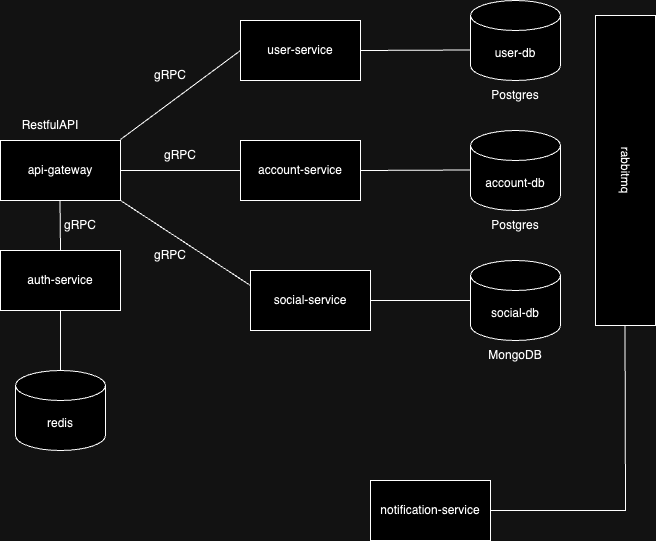

The diagram above was exported from draw.io. Its source (the exported page's mxGraphModel, read from the mxfile embedded in the PNG):
<mxGraphModel dx="954" dy="561" grid="1" gridSize="10" guides="1" tooltips="1" connect="1" arrows="1" fold="1" page="1" pageScale="1" pageWidth="850" pageHeight="1100" math="0" shadow="0">
  <root>
    <mxCell id="0" />
    <mxCell id="1" parent="0" />
    <mxCell id="ZavDPNtszzkhSb5k4lwu-1" value="api-gateway" style="rounded=0;whiteSpace=wrap;html=1;" vertex="1" parent="1">
      <mxGeometry x="150" y="220" width="120" height="60" as="geometry" />
    </mxCell>
    <mxCell id="ZavDPNtszzkhSb5k4lwu-2" value="user-service" style="rounded=0;whiteSpace=wrap;html=1;" vertex="1" parent="1">
      <mxGeometry x="390" y="100" width="120" height="60" as="geometry" />
    </mxCell>
    <mxCell id="ZavDPNtszzkhSb5k4lwu-3" value="user-db" style="shape=cylinder3;whiteSpace=wrap;html=1;boundedLbl=1;backgroundOutline=1;size=15;" vertex="1" parent="1">
      <mxGeometry x="620" y="80" width="90" height="80" as="geometry" />
    </mxCell>
    <mxCell id="ZavDPNtszzkhSb5k4lwu-4" value="account-service" style="rounded=0;whiteSpace=wrap;html=1;" vertex="1" parent="1">
      <mxGeometry x="390" y="220" width="120" height="60" as="geometry" />
    </mxCell>
    <mxCell id="ZavDPNtszzkhSb5k4lwu-5" value="account-db" style="shape=cylinder3;whiteSpace=wrap;html=1;boundedLbl=1;backgroundOutline=1;size=15;" vertex="1" parent="1">
      <mxGeometry x="620" y="210" width="90" height="80" as="geometry" />
    </mxCell>
    <mxCell id="ZavDPNtszzkhSb5k4lwu-6" value="redis" style="shape=cylinder3;whiteSpace=wrap;html=1;boundedLbl=1;backgroundOutline=1;size=15;" vertex="1" parent="1">
      <mxGeometry x="165" y="450" width="90" height="80" as="geometry" />
    </mxCell>
    <mxCell id="ZavDPNtszzkhSb5k4lwu-7" value="auth-service" style="rounded=0;whiteSpace=wrap;html=1;" vertex="1" parent="1">
      <mxGeometry x="150" y="330" width="120" height="60" as="geometry" />
    </mxCell>
    <mxCell id="ZavDPNtszzkhSb5k4lwu-8" value="" style="endArrow=none;html=1;rounded=0;" edge="1" parent="1">
      <mxGeometry width="50" height="50" relative="1" as="geometry">
        <mxPoint x="210" y="330" as="sourcePoint" />
        <mxPoint x="209.5" y="280" as="targetPoint" />
      </mxGeometry>
    </mxCell>
    <mxCell id="ZavDPNtszzkhSb5k4lwu-9" value="" style="endArrow=none;html=1;rounded=0;exitX=0.5;exitY=0;exitDx=0;exitDy=0;exitPerimeter=0;" edge="1" parent="1" source="ZavDPNtszzkhSb5k4lwu-6">
      <mxGeometry width="50" height="50" relative="1" as="geometry">
        <mxPoint x="210.5" y="440" as="sourcePoint" />
        <mxPoint x="210" y="390" as="targetPoint" />
      </mxGeometry>
    </mxCell>
    <mxCell id="ZavDPNtszzkhSb5k4lwu-11" value="" style="endArrow=none;html=1;rounded=0;exitX=0;exitY=0.5;exitDx=0;exitDy=0;entryX=1;entryY=0.5;entryDx=0;entryDy=0;" edge="1" parent="1" source="ZavDPNtszzkhSb5k4lwu-4" target="ZavDPNtszzkhSb5k4lwu-1">
      <mxGeometry width="50" height="50" relative="1" as="geometry">
        <mxPoint x="330.5" y="275" as="sourcePoint" />
        <mxPoint x="330" y="225" as="targetPoint" />
      </mxGeometry>
    </mxCell>
    <mxCell id="ZavDPNtszzkhSb5k4lwu-12" value="" style="endArrow=none;html=1;rounded=0;exitX=0;exitY=0.5;exitDx=0;exitDy=0;entryX=1;entryY=0.5;entryDx=0;entryDy=0;" edge="1" parent="1" source="ZavDPNtszzkhSb5k4lwu-2">
      <mxGeometry width="50" height="50" relative="1" as="geometry">
        <mxPoint x="390" y="219" as="sourcePoint" />
        <mxPoint x="270" y="219" as="targetPoint" />
      </mxGeometry>
    </mxCell>
    <mxCell id="ZavDPNtszzkhSb5k4lwu-13" value="" style="endArrow=none;html=1;rounded=0;exitX=0;exitY=0.5;exitDx=0;exitDy=0;" edge="1" parent="1">
      <mxGeometry width="50" height="50" relative="1" as="geometry">
        <mxPoint x="620" y="129.5" as="sourcePoint" />
        <mxPoint x="510" y="130" as="targetPoint" />
      </mxGeometry>
    </mxCell>
    <mxCell id="ZavDPNtszzkhSb5k4lwu-14" value="" style="endArrow=none;html=1;rounded=0;exitX=0;exitY=0.5;exitDx=0;exitDy=0;" edge="1" parent="1">
      <mxGeometry width="50" height="50" relative="1" as="geometry">
        <mxPoint x="620" y="249.5" as="sourcePoint" />
        <mxPoint x="510" y="250" as="targetPoint" />
      </mxGeometry>
    </mxCell>
    <mxCell id="ZavDPNtszzkhSb5k4lwu-15" value="social-service" style="rounded=0;whiteSpace=wrap;html=1;" vertex="1" parent="1">
      <mxGeometry x="400" y="350" width="120" height="60" as="geometry" />
    </mxCell>
    <mxCell id="ZavDPNtszzkhSb5k4lwu-16" value="social-db" style="shape=cylinder3;whiteSpace=wrap;html=1;boundedLbl=1;backgroundOutline=1;size=15;" vertex="1" parent="1">
      <mxGeometry x="620" y="340" width="90" height="80" as="geometry" />
    </mxCell>
    <mxCell id="ZavDPNtszzkhSb5k4lwu-17" value="" style="endArrow=none;html=1;rounded=0;exitX=0;exitY=0.25;exitDx=0;exitDy=0;entryX=1;entryY=0.5;entryDx=0;entryDy=0;" edge="1" parent="1" source="ZavDPNtszzkhSb5k4lwu-15">
      <mxGeometry width="50" height="50" relative="1" as="geometry">
        <mxPoint x="390" y="191" as="sourcePoint" />
        <mxPoint x="270" y="280" as="targetPoint" />
      </mxGeometry>
    </mxCell>
    <mxCell id="ZavDPNtszzkhSb5k4lwu-18" value="" style="endArrow=none;html=1;rounded=0;exitX=0;exitY=0.5;exitDx=0;exitDy=0;entryX=1;entryY=0.5;entryDx=0;entryDy=0;exitPerimeter=0;" edge="1" parent="1" source="ZavDPNtszzkhSb5k4lwu-16" target="ZavDPNtszzkhSb5k4lwu-15">
      <mxGeometry width="50" height="50" relative="1" as="geometry">
        <mxPoint x="620" y="390" as="sourcePoint" />
        <mxPoint x="490" y="305" as="targetPoint" />
      </mxGeometry>
    </mxCell>
    <mxCell id="ZavDPNtszzkhSb5k4lwu-19" value="rabbitmq" style="rounded=0;whiteSpace=wrap;html=1;rotation=90;" vertex="1" parent="1">
      <mxGeometry x="620" y="220" width="310" height="60" as="geometry" />
    </mxCell>
    <mxCell id="ZavDPNtszzkhSb5k4lwu-20" value="notification-service" style="rounded=0;whiteSpace=wrap;html=1;" vertex="1" parent="1">
      <mxGeometry x="520" y="560" width="120" height="60" as="geometry" />
    </mxCell>
    <mxCell id="ZavDPNtszzkhSb5k4lwu-25" value="" style="endArrow=none;html=1;exitX=1;exitY=0.5;exitDx=0;exitDy=0;rounded=0;" edge="1" parent="1" source="ZavDPNtszzkhSb5k4lwu-20">
      <mxGeometry width="50" height="50" relative="1" as="geometry">
        <mxPoint x="775" y="590" as="sourcePoint" />
        <mxPoint x="774.5" y="405" as="targetPoint" />
        <Array as="points">
          <mxPoint x="775" y="590" />
        </Array>
      </mxGeometry>
    </mxCell>
    <mxCell id="ZavDPNtszzkhSb5k4lwu-27" value="gRPC" style="text;html=1;strokeColor=none;fillColor=none;align=center;verticalAlign=middle;whiteSpace=wrap;rounded=0;" vertex="1" parent="1">
      <mxGeometry x="290" y="140" width="60" height="30" as="geometry" />
    </mxCell>
    <mxCell id="ZavDPNtszzkhSb5k4lwu-28" value="gRPC" style="text;html=1;strokeColor=none;fillColor=none;align=center;verticalAlign=middle;whiteSpace=wrap;rounded=0;" vertex="1" parent="1">
      <mxGeometry x="300" y="220" width="60" height="30" as="geometry" />
    </mxCell>
    <mxCell id="ZavDPNtszzkhSb5k4lwu-29" value="gRPC" style="text;html=1;strokeColor=none;fillColor=none;align=center;verticalAlign=middle;whiteSpace=wrap;rounded=0;" vertex="1" parent="1">
      <mxGeometry x="290" y="320" width="60" height="30" as="geometry" />
    </mxCell>
    <mxCell id="ZavDPNtszzkhSb5k4lwu-30" value="gRPC" style="text;html=1;strokeColor=none;fillColor=none;align=center;verticalAlign=middle;whiteSpace=wrap;rounded=0;" vertex="1" parent="1">
      <mxGeometry x="200" y="290" width="60" height="30" as="geometry" />
    </mxCell>
    <mxCell id="ZavDPNtszzkhSb5k4lwu-31" value="RestfulAPI" style="text;html=1;strokeColor=none;fillColor=none;align=center;verticalAlign=middle;whiteSpace=wrap;rounded=0;" vertex="1" parent="1">
      <mxGeometry x="170" y="190" width="60" height="30" as="geometry" />
    </mxCell>
    <mxCell id="ZavDPNtszzkhSb5k4lwu-32" value="MongoDB" style="text;html=1;strokeColor=none;fillColor=none;align=center;verticalAlign=middle;whiteSpace=wrap;rounded=0;" vertex="1" parent="1">
      <mxGeometry x="635" y="420" width="60" height="30" as="geometry" />
    </mxCell>
    <mxCell id="ZavDPNtszzkhSb5k4lwu-33" value="Postgres" style="text;html=1;strokeColor=none;fillColor=none;align=center;verticalAlign=middle;whiteSpace=wrap;rounded=0;" vertex="1" parent="1">
      <mxGeometry x="635" y="290" width="60" height="30" as="geometry" />
    </mxCell>
    <mxCell id="ZavDPNtszzkhSb5k4lwu-34" value="Postgres" style="text;html=1;strokeColor=none;fillColor=none;align=center;verticalAlign=middle;whiteSpace=wrap;rounded=0;" vertex="1" parent="1">
      <mxGeometry x="635" y="160" width="60" height="30" as="geometry" />
    </mxCell>
  </root>
</mxGraphModel>